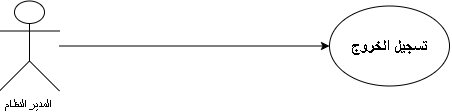

The diagram above was exported from draw.io. Its source (the exported page's mxGraphModel, read from the mxfile embedded in the PNG):
<mxGraphModel dx="771" dy="500" grid="1" gridSize="10" guides="1" tooltips="1" connect="1" arrows="1" fold="1" page="1" pageScale="1" pageWidth="827" pageHeight="1169" math="0" shadow="0">
  <root>
    <mxCell id="0" />
    <mxCell id="1" parent="0" />
    <mxCell id="8fP1Mv-jF-okRCHjmEHh-3" edge="1" parent="1" source="8fP1Mv-jF-okRCHjmEHh-1" style="edgeStyle=orthogonalEdgeStyle;rounded=0;orthogonalLoop=1;jettySize=auto;html=1;fontFamily=Helvetica;fontSize=12;fontColor=default;" target="8fP1Mv-jF-okRCHjmEHh-2">
      <mxGeometry relative="1" as="geometry" />
    </mxCell>
    <mxCell id="8fP1Mv-jF-okRCHjmEHh-1" parent="1" style="shape=umlActor;verticalLabelPosition=bottom;verticalAlign=top;html=1;outlineConnect=0;" value="المدير النظام&amp;nbsp;" vertex="1">
      <mxGeometry height="90" width="60" x="180" y="330" as="geometry" />
    </mxCell>
    <mxCell id="8fP1Mv-jF-okRCHjmEHh-2" parent="1" style="ellipse;whiteSpace=wrap;html=1;shapeInside=1;" value="&lt;b&gt;&lt;font style=&quot;font-size: 16px;&quot;&gt;تسجيل الخروج&lt;/font&gt;&lt;/b&gt;" vertex="1">
      <mxGeometry height="80" width="120" x="510" y="335" as="geometry" />
    </mxCell>
  </root>
</mxGraphModel>